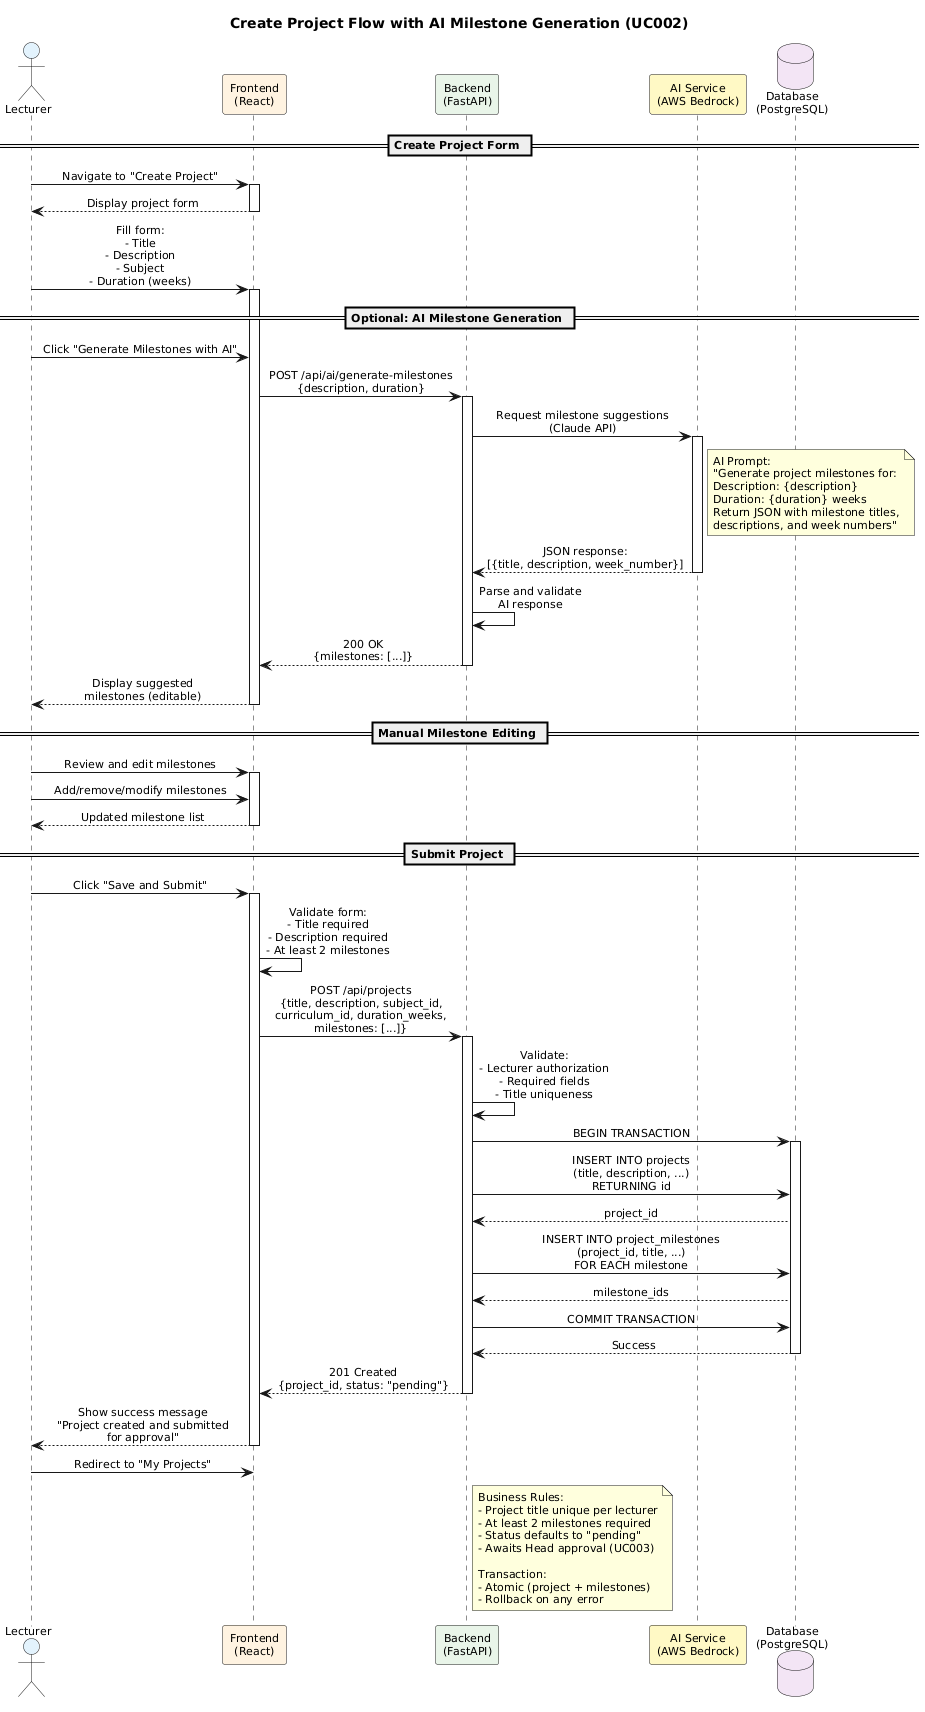

The diagram above was rendered by PlantUML. Its source (embedded in the PNG):
@startuml
!define PRIMARY_COLOR #E3F2FD
!define SECONDARY_COLOR #FFF3E0
!define SUCCESS_COLOR #E8F5E9
!define ERROR_COLOR #FFEBEE

skinparam sequenceMessageAlign center
skinparam responseMessageBelowArrow true
skinparam backgroundColor #FFFFFF
skinparam defaultFontName Arial
skinparam defaultFontSize 11

title Create Project Flow with AI Milestone Generation (UC002)

actor "Lecturer" as lecturer #E3F2FD
participant "Frontend\n(React)" as frontend #FFF3E0
participant "Backend\n(FastAPI)" as backend #E8F5E9
participant "AI Service\n(AWS Bedrock)" as ai #FFF9C4
database "Database\n(PostgreSQL)" as db #F3E5F5

== Create Project Form ==

lecturer -> frontend: Navigate to "Create Project"
activate frontend
frontend --> lecturer: Display project form
deactivate frontend

lecturer -> frontend: Fill form:\n- Title\n- Description\n- Subject\n- Duration (weeks)
activate frontend

== Optional: AI Milestone Generation ==

lecturer -> frontend: Click "Generate Milestones with AI"
frontend -> backend: POST /api/ai/generate-milestones\n{description, duration}
activate backend

backend -> ai: Request milestone suggestions\n(Claude API)
activate ai

note right of ai
  AI Prompt:
  "Generate project milestones for:
  Description: {description}
  Duration: {duration} weeks
  Return JSON with milestone titles,
  descriptions, and week numbers"
end note

ai --> backend: JSON response:\n[{title, description, week_number}]
deactivate ai

backend -> backend: Parse and validate\nAI response

backend --> frontend: 200 OK\n{milestones: [...]}
deactivate backend

frontend --> lecturer: Display suggested\nmilestones (editable)
deactivate frontend

== Manual Milestone Editing ==

lecturer -> frontend: Review and edit milestones
activate frontend
lecturer -> frontend: Add/remove/modify milestones
frontend --> lecturer: Updated milestone list
deactivate frontend

== Submit Project ==

lecturer -> frontend: Click "Save and Submit"
activate frontend

frontend -> frontend: Validate form:\n- Title required\n- Description required\n- At least 2 milestones

frontend -> backend: POST /api/projects\n{title, description, subject_id,\ncurriculum_id, duration_weeks,\nmilestones: [...]}
activate backend

backend -> backend: Validate:\n- Lecturer authorization\n- Required fields\n- Title uniqueness

backend -> db: BEGIN TRANSACTION
activate db

backend -> db: INSERT INTO projects\n(title, description, ...)\nRETURNING id
db --> backend: project_id

backend -> db: INSERT INTO project_milestones\n(project_id, title, ...)\nFOR EACH milestone
db --> backend: milestone_ids

backend -> db: COMMIT TRANSACTION
db --> backend: Success
deactivate db

backend --> frontend: 201 Created\n{project_id, status: "pending"}
deactivate backend

frontend --> lecturer: Show success message\n"Project created and submitted\nfor approval"
deactivate frontend

lecturer -> frontend: Redirect to "My Projects"

note right of backend
  Business Rules:
  - Project title unique per lecturer
  - At least 2 milestones required
  - Status defaults to "pending"
  - Awaits Head approval (UC003)
  
  Transaction:
  - Atomic (project + milestones)
  - Rollback on any error
end note
@enduml